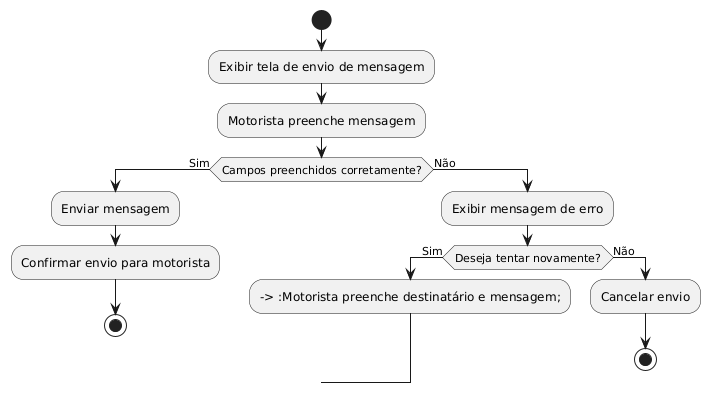

The diagram above was rendered by PlantUML. Its source (embedded in the PNG):
@startuml
start

:Exibir tela de envio de mensagem;
:Motorista preenche mensagem;

if (Campos preenchidos corretamente?) then (Sim)
  :Enviar mensagem;
  :Confirmar envio para motorista;
  stop
else (Não)
  :Exibir mensagem de erro;

  if (Deseja tentar novamente?) then (Sim)
    --> :Motorista preenche destinatário e mensagem;
  else (Não)
    :Cancelar envio;
    stop
  endif

endif
@enduml